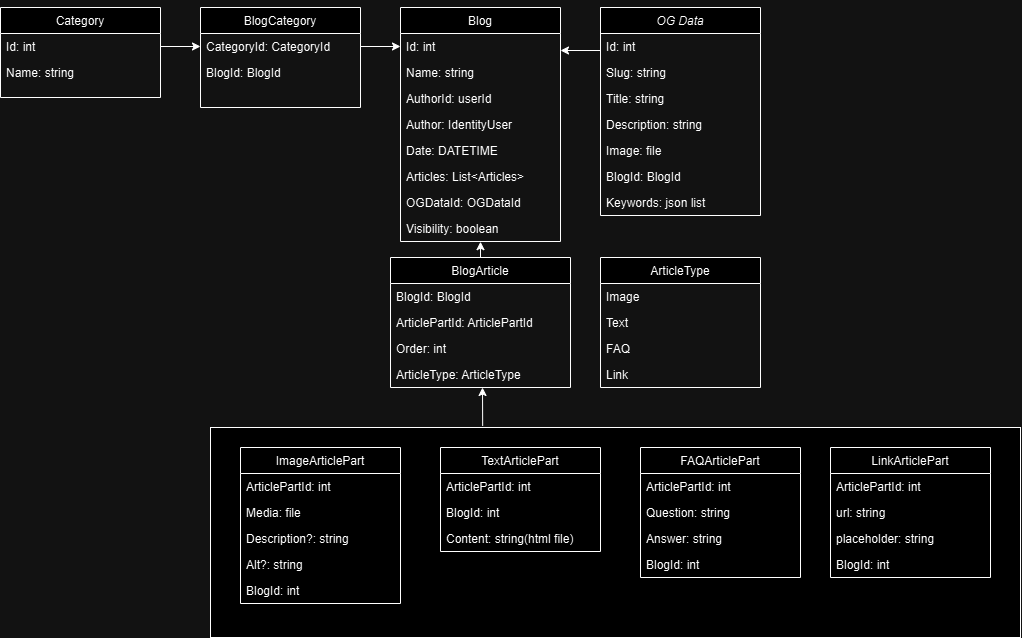

The diagram above was exported from draw.io. Its source (the exported page's mxGraphModel, read from the mxfile embedded in the PNG):
<mxGraphModel dx="2327" dy="796" grid="1" gridSize="10" guides="1" tooltips="1" connect="1" arrows="1" fold="1" page="1" pageScale="1" pageWidth="827" pageHeight="1169" math="0" shadow="0">
  <root>
    <mxCell id="WIyWlLk6GJQsqaUBKTNV-0" />
    <mxCell id="WIyWlLk6GJQsqaUBKTNV-1" parent="WIyWlLk6GJQsqaUBKTNV-0" />
    <mxCell id="06AW1AjHfuzKTXvQ-G-e-92" value="" style="rounded=0;whiteSpace=wrap;html=1;" parent="WIyWlLk6GJQsqaUBKTNV-1" vertex="1">
      <mxGeometry x="-160" y="540" width="810" height="210" as="geometry" />
    </mxCell>
    <mxCell id="zkfFHV4jXpPFQw0GAbJ--0" value="OG Data" style="swimlane;fontStyle=2;align=center;verticalAlign=top;childLayout=stackLayout;horizontal=1;startSize=26;horizontalStack=0;resizeParent=1;resizeLast=0;collapsible=1;marginBottom=0;rounded=0;shadow=0;strokeWidth=1;" parent="WIyWlLk6GJQsqaUBKTNV-1" vertex="1">
      <mxGeometry x="230" y="120" width="160" height="208" as="geometry">
        <mxRectangle x="230" y="140" width="160" height="26" as="alternateBounds" />
      </mxGeometry>
    </mxCell>
    <mxCell id="06AW1AjHfuzKTXvQ-G-e-1" value="Id: int" style="text;align=left;verticalAlign=top;spacingLeft=4;spacingRight=4;overflow=hidden;rotatable=0;points=[[0,0.5],[1,0.5]];portConstraint=eastwest;" parent="zkfFHV4jXpPFQw0GAbJ--0" vertex="1">
      <mxGeometry y="26" width="160" height="26" as="geometry" />
    </mxCell>
    <mxCell id="06AW1AjHfuzKTXvQ-G-e-2" value="Slug: string" style="text;align=left;verticalAlign=top;spacingLeft=4;spacingRight=4;overflow=hidden;rotatable=0;points=[[0,0.5],[1,0.5]];portConstraint=eastwest;" parent="zkfFHV4jXpPFQw0GAbJ--0" vertex="1">
      <mxGeometry y="52" width="160" height="26" as="geometry" />
    </mxCell>
    <mxCell id="06AW1AjHfuzKTXvQ-G-e-3" value="Title: string" style="text;align=left;verticalAlign=top;spacingLeft=4;spacingRight=4;overflow=hidden;rotatable=0;points=[[0,0.5],[1,0.5]];portConstraint=eastwest;" parent="zkfFHV4jXpPFQw0GAbJ--0" vertex="1">
      <mxGeometry y="78" width="160" height="26" as="geometry" />
    </mxCell>
    <mxCell id="06AW1AjHfuzKTXvQ-G-e-4" value="Description: string" style="text;align=left;verticalAlign=top;spacingLeft=4;spacingRight=4;overflow=hidden;rotatable=0;points=[[0,0.5],[1,0.5]];portConstraint=eastwest;" parent="zkfFHV4jXpPFQw0GAbJ--0" vertex="1">
      <mxGeometry y="104" width="160" height="26" as="geometry" />
    </mxCell>
    <mxCell id="06AW1AjHfuzKTXvQ-G-e-5" value="Image: file" style="text;align=left;verticalAlign=top;spacingLeft=4;spacingRight=4;overflow=hidden;rotatable=0;points=[[0,0.5],[1,0.5]];portConstraint=eastwest;" parent="zkfFHV4jXpPFQw0GAbJ--0" vertex="1">
      <mxGeometry y="130" width="160" height="26" as="geometry" />
    </mxCell>
    <mxCell id="06AW1AjHfuzKTXvQ-G-e-28" value="BlogId: BlogId" style="text;align=left;verticalAlign=top;spacingLeft=4;spacingRight=4;overflow=hidden;rotatable=0;points=[[0,0.5],[1,0.5]];portConstraint=eastwest;" parent="zkfFHV4jXpPFQw0GAbJ--0" vertex="1">
      <mxGeometry y="156" width="160" height="26" as="geometry" />
    </mxCell>
    <mxCell id="06AW1AjHfuzKTXvQ-G-e-64" value="Keywords: json list" style="text;align=left;verticalAlign=top;spacingLeft=4;spacingRight=4;overflow=hidden;rotatable=0;points=[[0,0.5],[1,0.5]];portConstraint=eastwest;" parent="zkfFHV4jXpPFQw0GAbJ--0" vertex="1">
      <mxGeometry y="182" width="160" height="26" as="geometry" />
    </mxCell>
    <mxCell id="zkfFHV4jXpPFQw0GAbJ--6" value="Blog" style="swimlane;fontStyle=0;align=center;verticalAlign=top;childLayout=stackLayout;horizontal=1;startSize=26;horizontalStack=0;resizeParent=1;resizeLast=0;collapsible=1;marginBottom=0;rounded=0;shadow=0;strokeWidth=1;" parent="WIyWlLk6GJQsqaUBKTNV-1" vertex="1">
      <mxGeometry x="30" y="120" width="160" height="234" as="geometry">
        <mxRectangle x="130" y="380" width="160" height="26" as="alternateBounds" />
      </mxGeometry>
    </mxCell>
    <mxCell id="zkfFHV4jXpPFQw0GAbJ--7" value="Id: int" style="text;align=left;verticalAlign=top;spacingLeft=4;spacingRight=4;overflow=hidden;rotatable=0;points=[[0,0.5],[1,0.5]];portConstraint=eastwest;" parent="zkfFHV4jXpPFQw0GAbJ--6" vertex="1">
      <mxGeometry y="26" width="160" height="26" as="geometry" />
    </mxCell>
    <mxCell id="p7Bttwkhh052uQqb46UR-32" value="Name: string" style="text;align=left;verticalAlign=top;spacingLeft=4;spacingRight=4;overflow=hidden;rotatable=0;points=[[0,0.5],[1,0.5]];portConstraint=eastwest;" parent="zkfFHV4jXpPFQw0GAbJ--6" vertex="1">
      <mxGeometry y="52" width="160" height="26" as="geometry" />
    </mxCell>
    <mxCell id="zkfFHV4jXpPFQw0GAbJ--8" value="AuthorId: userId" style="text;align=left;verticalAlign=top;spacingLeft=4;spacingRight=4;overflow=hidden;rotatable=0;points=[[0,0.5],[1,0.5]];portConstraint=eastwest;rounded=0;shadow=0;html=0;" parent="zkfFHV4jXpPFQw0GAbJ--6" vertex="1">
      <mxGeometry y="78" width="160" height="26" as="geometry" />
    </mxCell>
    <mxCell id="p7Bttwkhh052uQqb46UR-4" value="Author: IdentityUser " style="text;align=left;verticalAlign=top;spacingLeft=4;spacingRight=4;overflow=hidden;rotatable=0;points=[[0,0.5],[1,0.5]];portConstraint=eastwest;" parent="zkfFHV4jXpPFQw0GAbJ--6" vertex="1">
      <mxGeometry y="104" width="160" height="26" as="geometry" />
    </mxCell>
    <mxCell id="p7Bttwkhh052uQqb46UR-9" value="Date: DATETIME" style="text;align=left;verticalAlign=top;spacingLeft=4;spacingRight=4;overflow=hidden;rotatable=0;points=[[0,0.5],[1,0.5]];portConstraint=eastwest;" parent="zkfFHV4jXpPFQw0GAbJ--6" vertex="1">
      <mxGeometry y="130" width="160" height="26" as="geometry" />
    </mxCell>
    <mxCell id="06AW1AjHfuzKTXvQ-G-e-16" value="Articles: List&lt;Articles&gt;" style="text;align=left;verticalAlign=top;spacingLeft=4;spacingRight=4;overflow=hidden;rotatable=0;points=[[0,0.5],[1,0.5]];portConstraint=eastwest;" parent="zkfFHV4jXpPFQw0GAbJ--6" vertex="1">
      <mxGeometry y="156" width="160" height="26" as="geometry" />
    </mxCell>
    <mxCell id="06AW1AjHfuzKTXvQ-G-e-26" value="OGDataId: OGDataId" style="text;align=left;verticalAlign=top;spacingLeft=4;spacingRight=4;overflow=hidden;rotatable=0;points=[[0,0.5],[1,0.5]];portConstraint=eastwest;" parent="zkfFHV4jXpPFQw0GAbJ--6" vertex="1">
      <mxGeometry y="182" width="160" height="26" as="geometry" />
    </mxCell>
    <mxCell id="P6bIIkk0AvdhUV55pJax-1" value="Visibility: boolean" style="text;align=left;verticalAlign=top;spacingLeft=4;spacingRight=4;overflow=hidden;rotatable=0;points=[[0,0.5],[1,0.5]];portConstraint=eastwest;" parent="zkfFHV4jXpPFQw0GAbJ--6" vertex="1">
      <mxGeometry y="208" width="160" height="26" as="geometry" />
    </mxCell>
    <mxCell id="zkfFHV4jXpPFQw0GAbJ--17" value="BlogArticle" style="swimlane;fontStyle=0;align=center;verticalAlign=top;childLayout=stackLayout;horizontal=1;startSize=26;horizontalStack=0;resizeParent=1;resizeLast=0;collapsible=1;marginBottom=0;rounded=0;shadow=0;strokeWidth=1;" parent="WIyWlLk6GJQsqaUBKTNV-1" vertex="1">
      <mxGeometry x="20" y="370" width="180" height="130" as="geometry">
        <mxRectangle x="550" y="140" width="160" height="26" as="alternateBounds" />
      </mxGeometry>
    </mxCell>
    <mxCell id="06AW1AjHfuzKTXvQ-G-e-12" value="BlogId: BlogId" style="text;align=left;verticalAlign=top;spacingLeft=4;spacingRight=4;overflow=hidden;rotatable=0;points=[[0,0.5],[1,0.5]];portConstraint=eastwest;" parent="zkfFHV4jXpPFQw0GAbJ--17" vertex="1">
      <mxGeometry y="26" width="180" height="26" as="geometry" />
    </mxCell>
    <mxCell id="06AW1AjHfuzKTXvQ-G-e-47" value="ArticlePartId: ArticlePartId" style="text;align=left;verticalAlign=top;spacingLeft=4;spacingRight=4;overflow=hidden;rotatable=0;points=[[0,0.5],[1,0.5]];portConstraint=eastwest;" parent="zkfFHV4jXpPFQw0GAbJ--17" vertex="1">
      <mxGeometry y="52" width="180" height="26" as="geometry" />
    </mxCell>
    <mxCell id="06AW1AjHfuzKTXvQ-G-e-48" value="Order: int" style="text;align=left;verticalAlign=top;spacingLeft=4;spacingRight=4;overflow=hidden;rotatable=0;points=[[0,0.5],[1,0.5]];portConstraint=eastwest;" parent="zkfFHV4jXpPFQw0GAbJ--17" vertex="1">
      <mxGeometry y="78" width="180" height="26" as="geometry" />
    </mxCell>
    <mxCell id="06AW1AjHfuzKTXvQ-G-e-57" value="ArticleType: ArticleType" style="text;align=left;verticalAlign=top;spacingLeft=4;spacingRight=4;overflow=hidden;rotatable=0;points=[[0,0.5],[1,0.5]];portConstraint=eastwest;" parent="zkfFHV4jXpPFQw0GAbJ--17" vertex="1">
      <mxGeometry y="104" width="180" height="26" as="geometry" />
    </mxCell>
    <mxCell id="p7Bttwkhh052uQqb46UR-10" value="BlogCategory" style="swimlane;fontStyle=0;align=center;verticalAlign=top;childLayout=stackLayout;horizontal=1;startSize=26;horizontalStack=0;resizeParent=1;resizeLast=0;collapsible=1;marginBottom=0;rounded=0;shadow=0;strokeWidth=1;" parent="WIyWlLk6GJQsqaUBKTNV-1" vertex="1">
      <mxGeometry x="-170" y="120" width="160" height="100" as="geometry">
        <mxRectangle x="130" y="380" width="160" height="26" as="alternateBounds" />
      </mxGeometry>
    </mxCell>
    <mxCell id="p7Bttwkhh052uQqb46UR-11" value="CategoryId: CategoryId" style="text;align=left;verticalAlign=top;spacingLeft=4;spacingRight=4;overflow=hidden;rotatable=0;points=[[0,0.5],[1,0.5]];portConstraint=eastwest;" parent="p7Bttwkhh052uQqb46UR-10" vertex="1">
      <mxGeometry y="26" width="160" height="26" as="geometry" />
    </mxCell>
    <mxCell id="p7Bttwkhh052uQqb46UR-19" value="BlogId: BlogId" style="text;align=left;verticalAlign=top;spacingLeft=4;spacingRight=4;overflow=hidden;rotatable=0;points=[[0,0.5],[1,0.5]];portConstraint=eastwest;" parent="p7Bttwkhh052uQqb46UR-10" vertex="1">
      <mxGeometry y="52" width="160" height="26" as="geometry" />
    </mxCell>
    <mxCell id="p7Bttwkhh052uQqb46UR-20" value="Category" style="swimlane;fontStyle=0;align=center;verticalAlign=top;childLayout=stackLayout;horizontal=1;startSize=26;horizontalStack=0;resizeParent=1;resizeLast=0;collapsible=1;marginBottom=0;rounded=0;shadow=0;strokeWidth=1;" parent="WIyWlLk6GJQsqaUBKTNV-1" vertex="1">
      <mxGeometry x="-370" y="120" width="160" height="90" as="geometry">
        <mxRectangle x="130" y="380" width="160" height="26" as="alternateBounds" />
      </mxGeometry>
    </mxCell>
    <mxCell id="p7Bttwkhh052uQqb46UR-21" value="Id: int" style="text;align=left;verticalAlign=top;spacingLeft=4;spacingRight=4;overflow=hidden;rotatable=0;points=[[0,0.5],[1,0.5]];portConstraint=eastwest;" parent="p7Bttwkhh052uQqb46UR-20" vertex="1">
      <mxGeometry y="26" width="160" height="26" as="geometry" />
    </mxCell>
    <mxCell id="p7Bttwkhh052uQqb46UR-22" value="Name: string" style="text;align=left;verticalAlign=top;spacingLeft=4;spacingRight=4;overflow=hidden;rotatable=0;points=[[0,0.5],[1,0.5]];portConstraint=eastwest;rounded=0;shadow=0;html=0;" parent="p7Bttwkhh052uQqb46UR-20" vertex="1">
      <mxGeometry y="52" width="160" height="26" as="geometry" />
    </mxCell>
    <mxCell id="p7Bttwkhh052uQqb46UR-31" value="" style="endArrow=classic;html=1;rounded=0;exitX=1;exitY=0.5;exitDx=0;exitDy=0;" parent="WIyWlLk6GJQsqaUBKTNV-1" source="p7Bttwkhh052uQqb46UR-21" target="p7Bttwkhh052uQqb46UR-11" edge="1">
      <mxGeometry width="50" height="50" relative="1" as="geometry">
        <mxPoint x="-130" y="370" as="sourcePoint" />
        <mxPoint x="-80" y="320" as="targetPoint" />
      </mxGeometry>
    </mxCell>
    <mxCell id="06AW1AjHfuzKTXvQ-G-e-0" value="" style="edgeStyle=orthogonalEdgeStyle;rounded=0;orthogonalLoop=1;jettySize=auto;html=1;" parent="WIyWlLk6GJQsqaUBKTNV-1" edge="1">
      <mxGeometry relative="1" as="geometry">
        <mxPoint x="230" y="120" as="sourcePoint" />
        <mxPoint x="190" y="163" as="targetPoint" />
        <Array as="points">
          <mxPoint x="230" y="163" />
        </Array>
      </mxGeometry>
    </mxCell>
    <mxCell id="p7Bttwkhh052uQqb46UR-29" value="" style="endArrow=classic;html=1;rounded=0;entryX=0;entryY=0.5;entryDx=0;entryDy=0;exitX=1;exitY=0.5;exitDx=0;exitDy=0;" parent="WIyWlLk6GJQsqaUBKTNV-1" source="p7Bttwkhh052uQqb46UR-11" target="zkfFHV4jXpPFQw0GAbJ--7" edge="1">
      <mxGeometry width="50" height="50" relative="1" as="geometry">
        <mxPoint x="-90" y="310" as="sourcePoint" />
        <mxPoint x="-140" y="360" as="targetPoint" />
      </mxGeometry>
    </mxCell>
    <mxCell id="06AW1AjHfuzKTXvQ-G-e-17" value="" style="endArrow=classic;html=1;rounded=0;exitX=0.5;exitY=0;exitDx=0;exitDy=0;entryX=0.5;entryY=1.007;entryDx=0;entryDy=0;entryPerimeter=0;" parent="WIyWlLk6GJQsqaUBKTNV-1" source="zkfFHV4jXpPFQw0GAbJ--17" target="P6bIIkk0AvdhUV55pJax-1" edge="1">
      <mxGeometry width="50" height="50" relative="1" as="geometry">
        <mxPoint x="70" y="360" as="sourcePoint" />
        <mxPoint x="110" y="360" as="targetPoint" />
      </mxGeometry>
    </mxCell>
    <mxCell id="06AW1AjHfuzKTXvQ-G-e-58" value="ArticleType" style="swimlane;fontStyle=0;align=center;verticalAlign=top;childLayout=stackLayout;horizontal=1;startSize=26;horizontalStack=0;resizeParent=1;resizeLast=0;collapsible=1;marginBottom=0;rounded=0;shadow=0;strokeWidth=1;" parent="WIyWlLk6GJQsqaUBKTNV-1" vertex="1">
      <mxGeometry x="230" y="370" width="160" height="130" as="geometry">
        <mxRectangle x="550" y="140" width="160" height="26" as="alternateBounds" />
      </mxGeometry>
    </mxCell>
    <mxCell id="06AW1AjHfuzKTXvQ-G-e-59" value="Image" style="text;align=left;verticalAlign=top;spacingLeft=4;spacingRight=4;overflow=hidden;rotatable=0;points=[[0,0.5],[1,0.5]];portConstraint=eastwest;" parent="06AW1AjHfuzKTXvQ-G-e-58" vertex="1">
      <mxGeometry y="26" width="160" height="26" as="geometry" />
    </mxCell>
    <mxCell id="06AW1AjHfuzKTXvQ-G-e-60" value="Text" style="text;align=left;verticalAlign=top;spacingLeft=4;spacingRight=4;overflow=hidden;rotatable=0;points=[[0,0.5],[1,0.5]];portConstraint=eastwest;" parent="06AW1AjHfuzKTXvQ-G-e-58" vertex="1">
      <mxGeometry y="52" width="160" height="26" as="geometry" />
    </mxCell>
    <mxCell id="06AW1AjHfuzKTXvQ-G-e-61" value="FAQ" style="text;align=left;verticalAlign=top;spacingLeft=4;spacingRight=4;overflow=hidden;rotatable=0;points=[[0,0.5],[1,0.5]];portConstraint=eastwest;" parent="06AW1AjHfuzKTXvQ-G-e-58" vertex="1">
      <mxGeometry y="78" width="160" height="26" as="geometry" />
    </mxCell>
    <mxCell id="06AW1AjHfuzKTXvQ-G-e-62" value="Link" style="text;align=left;verticalAlign=top;spacingLeft=4;spacingRight=4;overflow=hidden;rotatable=0;points=[[0,0.5],[1,0.5]];portConstraint=eastwest;" parent="06AW1AjHfuzKTXvQ-G-e-58" vertex="1">
      <mxGeometry y="104" width="160" height="26" as="geometry" />
    </mxCell>
    <mxCell id="06AW1AjHfuzKTXvQ-G-e-65" value="ImageArticlePart" style="swimlane;fontStyle=0;align=center;verticalAlign=top;childLayout=stackLayout;horizontal=1;startSize=26;horizontalStack=0;resizeParent=1;resizeLast=0;collapsible=1;marginBottom=0;rounded=0;shadow=0;strokeWidth=1;" parent="WIyWlLk6GJQsqaUBKTNV-1" vertex="1">
      <mxGeometry x="-130" y="560" width="160" height="156" as="geometry">
        <mxRectangle x="550" y="140" width="160" height="26" as="alternateBounds" />
      </mxGeometry>
    </mxCell>
    <mxCell id="06AW1AjHfuzKTXvQ-G-e-68" value="ArticlePartId: int" style="text;align=left;verticalAlign=top;spacingLeft=4;spacingRight=4;overflow=hidden;rotatable=0;points=[[0,0.5],[1,0.5]];portConstraint=eastwest;" parent="06AW1AjHfuzKTXvQ-G-e-65" vertex="1">
      <mxGeometry y="26" width="160" height="26" as="geometry" />
    </mxCell>
    <mxCell id="Hf2Zopt81KR1CMqm7B_Y-0" value="Media: file" style="text;align=left;verticalAlign=top;spacingLeft=4;spacingRight=4;overflow=hidden;rotatable=0;points=[[0,0.5],[1,0.5]];portConstraint=eastwest;" vertex="1" parent="06AW1AjHfuzKTXvQ-G-e-65">
      <mxGeometry y="52" width="160" height="26" as="geometry" />
    </mxCell>
    <mxCell id="06AW1AjHfuzKTXvQ-G-e-69" value="Description?: string" style="text;align=left;verticalAlign=top;spacingLeft=4;spacingRight=4;overflow=hidden;rotatable=0;points=[[0,0.5],[1,0.5]];portConstraint=eastwest;" parent="06AW1AjHfuzKTXvQ-G-e-65" vertex="1">
      <mxGeometry y="78" width="160" height="26" as="geometry" />
    </mxCell>
    <mxCell id="06AW1AjHfuzKTXvQ-G-e-94" value="Alt?: string" style="text;align=left;verticalAlign=top;spacingLeft=4;spacingRight=4;overflow=hidden;rotatable=0;points=[[0,0.5],[1,0.5]];portConstraint=eastwest;" parent="06AW1AjHfuzKTXvQ-G-e-65" vertex="1">
      <mxGeometry y="104" width="160" height="26" as="geometry" />
    </mxCell>
    <mxCell id="06AW1AjHfuzKTXvQ-G-e-70" value="BlogId: int" style="text;align=left;verticalAlign=top;spacingLeft=4;spacingRight=4;overflow=hidden;rotatable=0;points=[[0,0.5],[1,0.5]];portConstraint=eastwest;" parent="06AW1AjHfuzKTXvQ-G-e-65" vertex="1">
      <mxGeometry y="130" width="160" height="26" as="geometry" />
    </mxCell>
    <mxCell id="06AW1AjHfuzKTXvQ-G-e-76" value="TextArticlePart" style="swimlane;fontStyle=0;align=center;verticalAlign=top;childLayout=stackLayout;horizontal=1;startSize=26;horizontalStack=0;resizeParent=1;resizeLast=0;collapsible=1;marginBottom=0;rounded=0;shadow=0;strokeWidth=1;" parent="WIyWlLk6GJQsqaUBKTNV-1" vertex="1">
      <mxGeometry x="70" y="560" width="160" height="104" as="geometry">
        <mxRectangle x="550" y="140" width="160" height="26" as="alternateBounds" />
      </mxGeometry>
    </mxCell>
    <mxCell id="06AW1AjHfuzKTXvQ-G-e-78" value="ArticlePartId: int" style="text;align=left;verticalAlign=top;spacingLeft=4;spacingRight=4;overflow=hidden;rotatable=0;points=[[0,0.5],[1,0.5]];portConstraint=eastwest;" parent="06AW1AjHfuzKTXvQ-G-e-76" vertex="1">
      <mxGeometry y="26" width="160" height="26" as="geometry" />
    </mxCell>
    <mxCell id="06AW1AjHfuzKTXvQ-G-e-80" value="BlogId: int" style="text;align=left;verticalAlign=top;spacingLeft=4;spacingRight=4;overflow=hidden;rotatable=0;points=[[0,0.5],[1,0.5]];portConstraint=eastwest;" parent="06AW1AjHfuzKTXvQ-G-e-76" vertex="1">
      <mxGeometry y="52" width="160" height="26" as="geometry" />
    </mxCell>
    <mxCell id="Hf2Zopt81KR1CMqm7B_Y-4" value="Content: string(html file)" style="text;align=left;verticalAlign=top;spacingLeft=4;spacingRight=4;overflow=hidden;rotatable=0;points=[[0,0.5],[1,0.5]];portConstraint=eastwest;" vertex="1" parent="06AW1AjHfuzKTXvQ-G-e-76">
      <mxGeometry y="78" width="160" height="26" as="geometry" />
    </mxCell>
    <mxCell id="06AW1AjHfuzKTXvQ-G-e-81" value="FAQArticlePart" style="swimlane;fontStyle=0;align=center;verticalAlign=top;childLayout=stackLayout;horizontal=1;startSize=26;horizontalStack=0;resizeParent=1;resizeLast=0;collapsible=1;marginBottom=0;rounded=0;shadow=0;strokeWidth=1;" parent="WIyWlLk6GJQsqaUBKTNV-1" vertex="1">
      <mxGeometry x="270" y="560" width="160" height="130" as="geometry">
        <mxRectangle x="550" y="140" width="160" height="26" as="alternateBounds" />
      </mxGeometry>
    </mxCell>
    <mxCell id="Hf2Zopt81KR1CMqm7B_Y-5" value="ArticlePartId: int" style="text;align=left;verticalAlign=top;spacingLeft=4;spacingRight=4;overflow=hidden;rotatable=0;points=[[0,0.5],[1,0.5]];portConstraint=eastwest;" vertex="1" parent="06AW1AjHfuzKTXvQ-G-e-81">
      <mxGeometry y="26" width="160" height="26" as="geometry" />
    </mxCell>
    <mxCell id="06AW1AjHfuzKTXvQ-G-e-82" value="Question: string" style="text;align=left;verticalAlign=top;spacingLeft=4;spacingRight=4;overflow=hidden;rotatable=0;points=[[0,0.5],[1,0.5]];portConstraint=eastwest;" parent="06AW1AjHfuzKTXvQ-G-e-81" vertex="1">
      <mxGeometry y="52" width="160" height="26" as="geometry" />
    </mxCell>
    <mxCell id="06AW1AjHfuzKTXvQ-G-e-83" value="Answer: string" style="text;align=left;verticalAlign=top;spacingLeft=4;spacingRight=4;overflow=hidden;rotatable=0;points=[[0,0.5],[1,0.5]];portConstraint=eastwest;" parent="06AW1AjHfuzKTXvQ-G-e-81" vertex="1">
      <mxGeometry y="78" width="160" height="26" as="geometry" />
    </mxCell>
    <mxCell id="06AW1AjHfuzKTXvQ-G-e-85" value="BlogId: int" style="text;align=left;verticalAlign=top;spacingLeft=4;spacingRight=4;overflow=hidden;rotatable=0;points=[[0,0.5],[1,0.5]];portConstraint=eastwest;" parent="06AW1AjHfuzKTXvQ-G-e-81" vertex="1">
      <mxGeometry y="104" width="160" height="26" as="geometry" />
    </mxCell>
    <mxCell id="06AW1AjHfuzKTXvQ-G-e-86" value="LinkArticlePart" style="swimlane;fontStyle=0;align=center;verticalAlign=top;childLayout=stackLayout;horizontal=1;startSize=26;horizontalStack=0;resizeParent=1;resizeLast=0;collapsible=1;marginBottom=0;rounded=0;shadow=0;strokeWidth=1;" parent="WIyWlLk6GJQsqaUBKTNV-1" vertex="1">
      <mxGeometry x="460" y="560" width="160" height="130" as="geometry">
        <mxRectangle x="550" y="140" width="160" height="26" as="alternateBounds" />
      </mxGeometry>
    </mxCell>
    <mxCell id="06AW1AjHfuzKTXvQ-G-e-87" value="ArticlePartId: int" style="text;align=left;verticalAlign=top;spacingLeft=4;spacingRight=4;overflow=hidden;rotatable=0;points=[[0,0.5],[1,0.5]];portConstraint=eastwest;" parent="06AW1AjHfuzKTXvQ-G-e-86" vertex="1">
      <mxGeometry y="26" width="160" height="26" as="geometry" />
    </mxCell>
    <mxCell id="Hf2Zopt81KR1CMqm7B_Y-6" value="url: string" style="text;align=left;verticalAlign=top;spacingLeft=4;spacingRight=4;overflow=hidden;rotatable=0;points=[[0,0.5],[1,0.5]];portConstraint=eastwest;" vertex="1" parent="06AW1AjHfuzKTXvQ-G-e-86">
      <mxGeometry y="52" width="160" height="26" as="geometry" />
    </mxCell>
    <mxCell id="P6bIIkk0AvdhUV55pJax-0" value="placeholder: string" style="text;align=left;verticalAlign=top;spacingLeft=4;spacingRight=4;overflow=hidden;rotatable=0;points=[[0,0.5],[1,0.5]];portConstraint=eastwest;" parent="06AW1AjHfuzKTXvQ-G-e-86" vertex="1">
      <mxGeometry y="78" width="160" height="26" as="geometry" />
    </mxCell>
    <mxCell id="06AW1AjHfuzKTXvQ-G-e-90" value="BlogId: int" style="text;align=left;verticalAlign=top;spacingLeft=4;spacingRight=4;overflow=hidden;rotatable=0;points=[[0,0.5],[1,0.5]];portConstraint=eastwest;" parent="06AW1AjHfuzKTXvQ-G-e-86" vertex="1">
      <mxGeometry y="104" width="160" height="26" as="geometry" />
    </mxCell>
    <mxCell id="06AW1AjHfuzKTXvQ-G-e-93" value="" style="endArrow=classic;html=1;rounded=0;exitX=0.336;exitY=-0.008;exitDx=0;exitDy=0;exitPerimeter=0;" parent="WIyWlLk6GJQsqaUBKTNV-1" source="06AW1AjHfuzKTXvQ-G-e-92" edge="1">
      <mxGeometry width="50" height="50" relative="1" as="geometry">
        <mxPoint x="290" y="440" as="sourcePoint" />
        <mxPoint x="112" y="500" as="targetPoint" />
      </mxGeometry>
    </mxCell>
  </root>
</mxGraphModel>